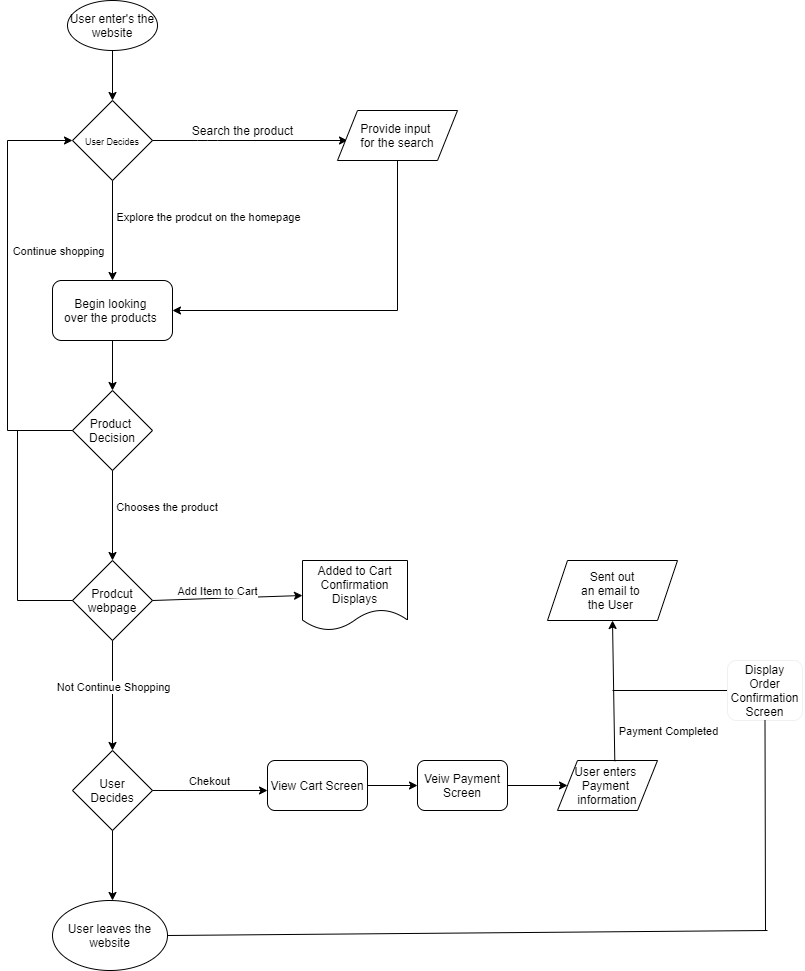

The diagram above was exported from draw.io. Its source (the exported page's mxGraphModel, read from the mxfile embedded in the PNG):
<mxGraphModel dx="2236" dy="1068" grid="1" gridSize="10" guides="1" tooltips="1" connect="1" arrows="1" fold="1" page="1" pageScale="1" pageWidth="850" pageHeight="1100" math="0" shadow="0">
  <root>
    <mxCell id="0" />
    <mxCell id="1" parent="0" />
    <mxCell id="2" value="User enter's the website" style="ellipse;whiteSpace=wrap;html=1;" vertex="1" parent="1">
      <mxGeometry x="80" y="60" width="90" height="50" as="geometry" />
    </mxCell>
    <mxCell id="3" value="" style="endArrow=classic;html=1;exitX=0.5;exitY=1;exitDx=0;exitDy=0;" edge="1" parent="1" source="2">
      <mxGeometry width="50" height="50" relative="1" as="geometry">
        <mxPoint x="540" y="300" as="sourcePoint" />
        <mxPoint x="125" y="160" as="targetPoint" />
      </mxGeometry>
    </mxCell>
    <mxCell id="4" value="&lt;font style=&quot;font-size: 9px&quot;&gt;User Decides&lt;/font&gt;" style="rhombus;whiteSpace=wrap;html=1;" vertex="1" parent="1">
      <mxGeometry x="85" y="160" width="80" height="80" as="geometry" />
    </mxCell>
    <mxCell id="7" value="" style="endArrow=classic;html=1;" edge="1" parent="1">
      <mxGeometry width="50" height="50" relative="1" as="geometry">
        <mxPoint x="165" y="200" as="sourcePoint" />
        <mxPoint x="360" y="200" as="targetPoint" />
        <Array as="points">
          <mxPoint x="220" y="200" />
        </Array>
      </mxGeometry>
    </mxCell>
    <mxCell id="8" value="Search the product" style="text;html=1;align=center;verticalAlign=middle;resizable=0;points=[];autosize=1;" vertex="1" parent="1">
      <mxGeometry x="195" y="180" width="120" height="20" as="geometry" />
    </mxCell>
    <mxCell id="9" value="" style="endArrow=classic;html=1;exitX=0.5;exitY=1;exitDx=0;exitDy=0;" edge="1" parent="1" source="4">
      <mxGeometry width="50" height="50" relative="1" as="geometry">
        <mxPoint x="410" y="260" as="sourcePoint" />
        <mxPoint x="125" y="340" as="targetPoint" />
      </mxGeometry>
    </mxCell>
    <mxCell id="10" value="Explore the prodcut on the homepage" style="edgeLabel;html=1;align=center;verticalAlign=middle;resizable=0;points=[];" vertex="1" connectable="0" parent="9">
      <mxGeometry x="-0.291" y="-2" relative="1" as="geometry">
        <mxPoint x="97" as="offset" />
      </mxGeometry>
    </mxCell>
    <mxCell id="11" value="Provide input&amp;nbsp;&lt;br&gt;for the search" style="shape=parallelogram;perimeter=parallelogramPerimeter;whiteSpace=wrap;html=1;fixedSize=1;" vertex="1" parent="1">
      <mxGeometry x="350" y="170" width="120" height="50" as="geometry" />
    </mxCell>
    <mxCell id="12" value="Begin looking&amp;nbsp;&lt;br&gt;over the products&amp;nbsp;" style="rounded=1;whiteSpace=wrap;html=1;" vertex="1" parent="1">
      <mxGeometry x="65" y="340" width="120" height="60" as="geometry" />
    </mxCell>
    <mxCell id="14" value="" style="endArrow=none;html=1;entryX=0.5;entryY=1;entryDx=0;entryDy=0;" edge="1" parent="1" target="11">
      <mxGeometry width="50" height="50" relative="1" as="geometry">
        <mxPoint x="410" y="370" as="sourcePoint" />
        <mxPoint x="460" y="280" as="targetPoint" />
      </mxGeometry>
    </mxCell>
    <mxCell id="15" value="" style="endArrow=classic;html=1;entryX=1;entryY=0.5;entryDx=0;entryDy=0;" edge="1" parent="1" target="12">
      <mxGeometry width="50" height="50" relative="1" as="geometry">
        <mxPoint x="410" y="370" as="sourcePoint" />
        <mxPoint x="460" y="280" as="targetPoint" />
      </mxGeometry>
    </mxCell>
    <mxCell id="16" value="Product&amp;nbsp;&lt;br&gt;Decision" style="rhombus;whiteSpace=wrap;html=1;" vertex="1" parent="1">
      <mxGeometry x="85" y="450" width="80" height="80" as="geometry" />
    </mxCell>
    <mxCell id="17" value="" style="endArrow=classic;html=1;exitX=0.5;exitY=1;exitDx=0;exitDy=0;entryX=0.5;entryY=0;entryDx=0;entryDy=0;" edge="1" parent="1" source="12" target="16">
      <mxGeometry width="50" height="50" relative="1" as="geometry">
        <mxPoint x="410" y="470" as="sourcePoint" />
        <mxPoint x="460" y="420" as="targetPoint" />
      </mxGeometry>
    </mxCell>
    <mxCell id="19" value="" style="endArrow=classic;html=1;exitX=0.5;exitY=1;exitDx=0;exitDy=0;" edge="1" parent="1" source="16">
      <mxGeometry width="50" height="50" relative="1" as="geometry">
        <mxPoint x="370" y="520" as="sourcePoint" />
        <mxPoint x="125" y="620" as="targetPoint" />
      </mxGeometry>
    </mxCell>
    <mxCell id="20" value="Chooses the product&amp;nbsp;" style="edgeLabel;html=1;align=center;verticalAlign=middle;resizable=0;points=[];" vertex="1" connectable="0" parent="19">
      <mxGeometry x="-0.1893" y="3" relative="1" as="geometry">
        <mxPoint x="52" as="offset" />
      </mxGeometry>
    </mxCell>
    <mxCell id="21" value="" style="endArrow=classic;html=1;entryX=0;entryY=0.5;entryDx=0;entryDy=0;" edge="1" parent="1" target="4">
      <mxGeometry width="50" height="50" relative="1" as="geometry">
        <mxPoint x="20" y="200" as="sourcePoint" />
        <mxPoint x="330" y="480" as="targetPoint" />
      </mxGeometry>
    </mxCell>
    <mxCell id="22" value="" style="endArrow=none;html=1;entryX=0;entryY=0.5;entryDx=0;entryDy=0;" edge="1" parent="1" target="16">
      <mxGeometry width="50" height="50" relative="1" as="geometry">
        <mxPoint x="20" y="490" as="sourcePoint" />
        <mxPoint x="85" y="480" as="targetPoint" />
      </mxGeometry>
    </mxCell>
    <mxCell id="23" value="" style="endArrow=none;html=1;" edge="1" parent="1">
      <mxGeometry width="50" height="50" relative="1" as="geometry">
        <mxPoint x="20" y="490" as="sourcePoint" />
        <mxPoint x="20" y="200" as="targetPoint" />
      </mxGeometry>
    </mxCell>
    <mxCell id="24" value="Continue shopping" style="edgeLabel;html=1;align=center;verticalAlign=middle;resizable=0;points=[];" vertex="1" connectable="0" parent="23">
      <mxGeometry x="0.142" y="-3" relative="1" as="geometry">
        <mxPoint x="47" y="-14.29" as="offset" />
      </mxGeometry>
    </mxCell>
    <mxCell id="25" value="Prodcut&lt;br&gt;webpage" style="rhombus;whiteSpace=wrap;html=1;" vertex="1" parent="1">
      <mxGeometry x="85" y="620" width="80" height="80" as="geometry" />
    </mxCell>
    <mxCell id="26" value="" style="endArrow=classic;html=1;exitX=1;exitY=0.5;exitDx=0;exitDy=0;entryX=0;entryY=0.5;entryDx=0;entryDy=0;" edge="1" parent="1" source="25" target="34">
      <mxGeometry width="50" height="50" relative="1" as="geometry">
        <mxPoint x="200" y="660" as="sourcePoint" />
        <mxPoint x="310" y="660" as="targetPoint" />
      </mxGeometry>
    </mxCell>
    <mxCell id="30" value="" style="endArrow=none;html=1;exitX=0;exitY=0.5;exitDx=0;exitDy=0;" edge="1" parent="1" source="25">
      <mxGeometry width="50" height="50" relative="1" as="geometry">
        <mxPoint x="200" y="660" as="sourcePoint" />
        <mxPoint x="30" y="660" as="targetPoint" />
      </mxGeometry>
    </mxCell>
    <mxCell id="31" value="Add Item to Cart" style="edgeLabel;html=1;align=center;verticalAlign=middle;resizable=0;points=[];" vertex="1" connectable="0" parent="30">
      <mxGeometry x="-0.2318" y="-2" relative="1" as="geometry">
        <mxPoint x="166.38" y="-8" as="offset" />
      </mxGeometry>
    </mxCell>
    <mxCell id="33" value="" style="endArrow=none;html=1;" edge="1" parent="1">
      <mxGeometry width="50" height="50" relative="1" as="geometry">
        <mxPoint x="30" y="660" as="sourcePoint" />
        <mxPoint x="30" y="490" as="targetPoint" />
      </mxGeometry>
    </mxCell>
    <mxCell id="34" value="Added to Cart Confirmation&lt;br&gt;Displays" style="shape=document;whiteSpace=wrap;html=1;boundedLbl=1;" vertex="1" parent="1">
      <mxGeometry x="315" y="620" width="105" height="70" as="geometry" />
    </mxCell>
    <mxCell id="35" value="" style="endArrow=classic;html=1;exitX=0.5;exitY=1;exitDx=0;exitDy=0;" edge="1" parent="1" source="25">
      <mxGeometry width="50" height="50" relative="1" as="geometry">
        <mxPoint x="200" y="730" as="sourcePoint" />
        <mxPoint x="125" y="810" as="targetPoint" />
        <Array as="points" />
      </mxGeometry>
    </mxCell>
    <mxCell id="36" value="Not Continue Shopping" style="edgeLabel;html=1;align=center;verticalAlign=middle;resizable=0;points=[];" vertex="1" connectable="0" parent="35">
      <mxGeometry x="-0.1799" relative="1" as="geometry">
        <mxPoint as="offset" />
      </mxGeometry>
    </mxCell>
    <mxCell id="37" value="User&lt;br&gt;Decides" style="rhombus;whiteSpace=wrap;html=1;" vertex="1" parent="1">
      <mxGeometry x="85" y="810" width="80" height="80" as="geometry" />
    </mxCell>
    <mxCell id="38" value="" style="endArrow=classic;html=1;exitX=1;exitY=0.5;exitDx=0;exitDy=0;" edge="1" parent="1" source="37">
      <mxGeometry width="50" height="50" relative="1" as="geometry">
        <mxPoint x="200" y="790" as="sourcePoint" />
        <mxPoint x="280" y="850" as="targetPoint" />
      </mxGeometry>
    </mxCell>
    <mxCell id="39" value="Chekout" style="edgeLabel;html=1;align=center;verticalAlign=middle;resizable=0;points=[];" vertex="1" connectable="0" parent="38">
      <mxGeometry x="-0.2468" y="-1" relative="1" as="geometry">
        <mxPoint x="11.55" y="-11" as="offset" />
      </mxGeometry>
    </mxCell>
    <mxCell id="40" value="" style="endArrow=classic;html=1;exitX=0.5;exitY=1;exitDx=0;exitDy=0;" edge="1" parent="1" source="37">
      <mxGeometry width="50" height="50" relative="1" as="geometry">
        <mxPoint x="200" y="860" as="sourcePoint" />
        <mxPoint x="125" y="960" as="targetPoint" />
      </mxGeometry>
    </mxCell>
    <mxCell id="41" value="User leaves the website" style="ellipse;whiteSpace=wrap;html=1;" vertex="1" parent="1">
      <mxGeometry x="65" y="960" width="115" height="70" as="geometry" />
    </mxCell>
    <mxCell id="42" value="View Cart Screen" style="rounded=1;whiteSpace=wrap;html=1;" vertex="1" parent="1">
      <mxGeometry x="280" y="820" width="100" height="50" as="geometry" />
    </mxCell>
    <mxCell id="43" value="" style="endArrow=classic;html=1;exitX=1;exitY=0.5;exitDx=0;exitDy=0;" edge="1" parent="1" source="42" target="44">
      <mxGeometry width="50" height="50" relative="1" as="geometry">
        <mxPoint x="430" y="870" as="sourcePoint" />
        <mxPoint x="440" y="845" as="targetPoint" />
      </mxGeometry>
    </mxCell>
    <mxCell id="44" value="Veiw Payment Screen" style="rounded=1;whiteSpace=wrap;html=1;" vertex="1" parent="1">
      <mxGeometry x="430" y="820" width="90" height="50" as="geometry" />
    </mxCell>
    <mxCell id="51" value="" style="endArrow=classic;html=1;exitX=1;exitY=0.5;exitDx=0;exitDy=0;" edge="1" parent="1" source="44" target="52">
      <mxGeometry width="50" height="50" relative="1" as="geometry">
        <mxPoint x="500" y="820" as="sourcePoint" />
        <mxPoint x="580" y="845" as="targetPoint" />
      </mxGeometry>
    </mxCell>
    <mxCell id="52" value="User enters&amp;nbsp;&lt;br&gt;Payment&amp;nbsp;&lt;br&gt;information" style="shape=parallelogram;perimeter=parallelogramPerimeter;whiteSpace=wrap;html=1;fixedSize=1;" vertex="1" parent="1">
      <mxGeometry x="570" y="820" width="100" height="50" as="geometry" />
    </mxCell>
    <mxCell id="54" value="" style="endArrow=classic;html=1;exitX=0.573;exitY=0.014;exitDx=0;exitDy=0;exitPerimeter=0;entryX=0.5;entryY=1;entryDx=0;entryDy=0;" edge="1" parent="1" source="52" target="62">
      <mxGeometry width="50" height="50" relative="1" as="geometry">
        <mxPoint x="500" y="770" as="sourcePoint" />
        <mxPoint x="627.8900000000001" y="676.16" as="targetPoint" />
      </mxGeometry>
    </mxCell>
    <mxCell id="55" value="Payment Completed" style="edgeLabel;html=1;align=center;verticalAlign=middle;resizable=0;points=[];" vertex="1" connectable="0" parent="54">
      <mxGeometry x="-0.2254" y="2" relative="1" as="geometry">
        <mxPoint x="55.59" y="23.55" as="offset" />
      </mxGeometry>
    </mxCell>
    <mxCell id="62" value="&lt;span&gt;Sent out&lt;br&gt;an email to&amp;nbsp;&lt;br&gt;the User&amp;nbsp;&lt;/span&gt;" style="shape=parallelogram;perimeter=parallelogramPerimeter;whiteSpace=wrap;html=1;fixedSize=1;" vertex="1" parent="1">
      <mxGeometry x="560" y="620" width="130" height="60" as="geometry" />
    </mxCell>
    <mxCell id="71" value="" style="endArrow=none;html=1;exitX=1;exitY=0.5;exitDx=0;exitDy=0;" edge="1" parent="1" source="72">
      <mxGeometry width="50" height="50" relative="1" as="geometry">
        <mxPoint x="535" y="758.2727272727273" as="sourcePoint" />
        <mxPoint x="625" y="750" as="targetPoint" />
      </mxGeometry>
    </mxCell>
    <mxCell id="72" value="Display Order&lt;br&gt;Confirmation&lt;br&gt;Screen" style="rounded=1;whiteSpace=wrap;html=1;strokeColor=#f0f0f0;" vertex="1" parent="1">
      <mxGeometry x="740" y="720" width="75" height="60" as="geometry" />
    </mxCell>
    <mxCell id="73" value="" style="endArrow=none;html=1;entryX=0.5;entryY=1;entryDx=0;entryDy=0;" edge="1" parent="1" target="72">
      <mxGeometry width="50" height="50" relative="1" as="geometry">
        <mxPoint x="778" y="990" as="sourcePoint" />
        <mxPoint x="570" y="800" as="targetPoint" />
      </mxGeometry>
    </mxCell>
    <mxCell id="74" value="" style="endArrow=none;html=1;exitX=1;exitY=0.5;exitDx=0;exitDy=0;" edge="1" parent="1" source="41">
      <mxGeometry width="50" height="50" relative="1" as="geometry">
        <mxPoint x="520" y="850" as="sourcePoint" />
        <mxPoint x="780" y="990" as="targetPoint" />
      </mxGeometry>
    </mxCell>
  </root>
</mxGraphModel>